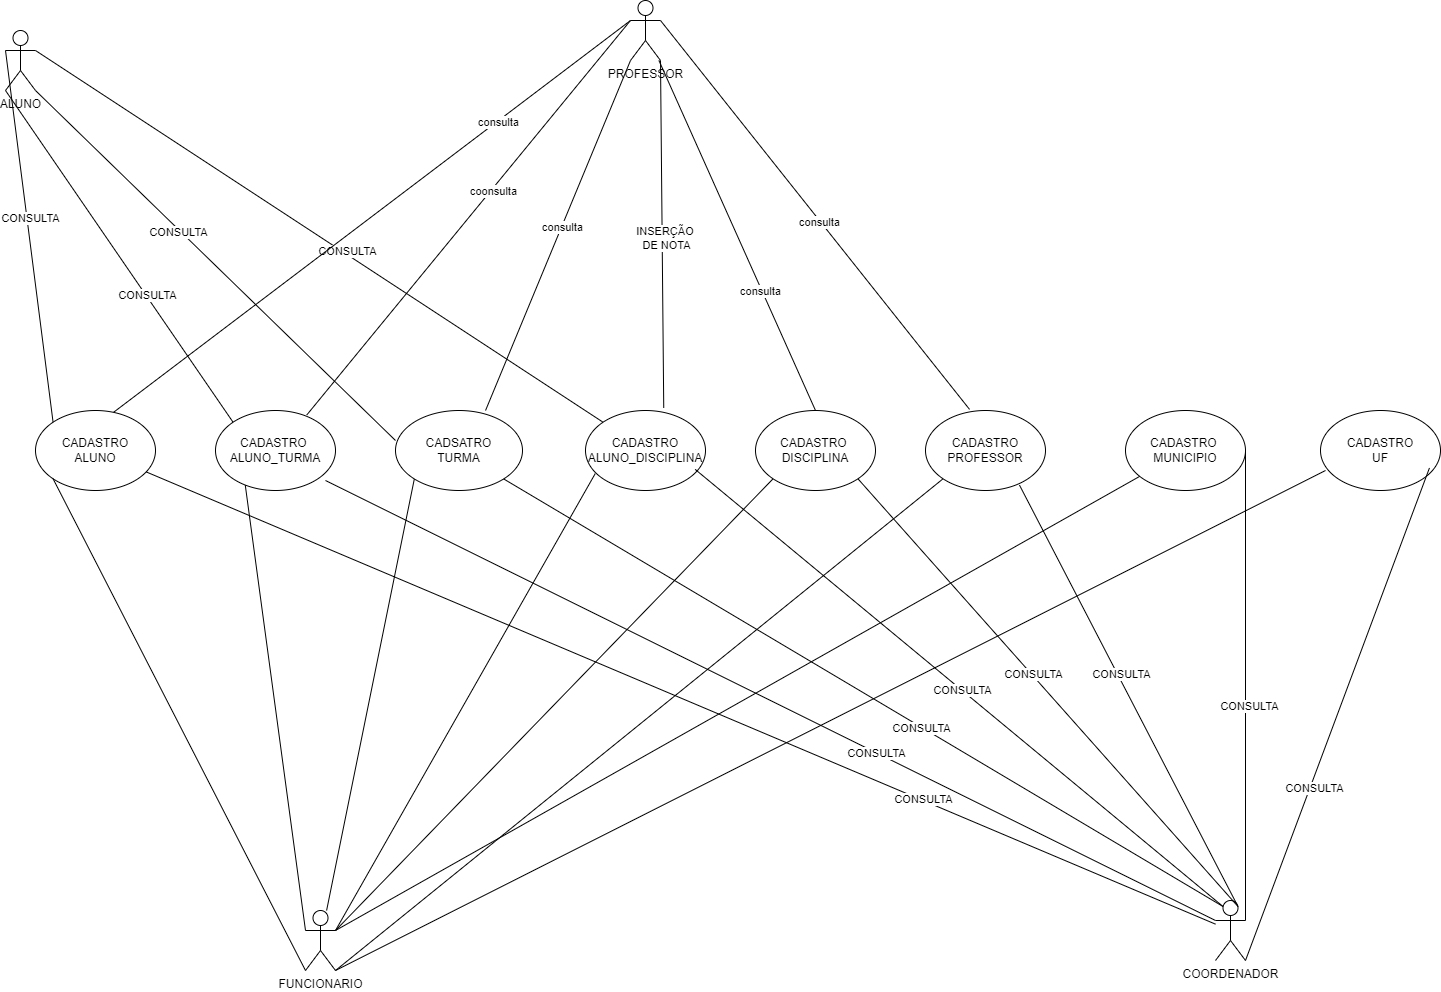

The diagram above was exported from draw.io. Its source (the exported page's mxGraphModel, read from the mxfile embedded in the PNG):
<mxGraphModel dx="2876" dy="1114" grid="1" gridSize="10" guides="1" tooltips="1" connect="1" arrows="1" fold="1" page="1" pageScale="1" pageWidth="827" pageHeight="1169" math="0" shadow="0">
  <root>
    <mxCell id="0" />
    <mxCell id="1" parent="0" />
    <mxCell id="fUe2dvXHMGc8UCvGNTpH-2" value="CADASTRO&lt;br&gt;ALUNO" style="ellipse;whiteSpace=wrap;html=1;" vertex="1" parent="1">
      <mxGeometry x="-740" y="440" width="120" height="80" as="geometry" />
    </mxCell>
    <mxCell id="fUe2dvXHMGc8UCvGNTpH-3" value="CADASTRO&amp;nbsp;&lt;br&gt;ALUNO_TURMA" style="ellipse;whiteSpace=wrap;html=1;" vertex="1" parent="1">
      <mxGeometry x="-560" y="440" width="120" height="80" as="geometry" />
    </mxCell>
    <mxCell id="fUe2dvXHMGc8UCvGNTpH-4" value="CADSATRO&lt;br&gt;TURMA" style="ellipse;whiteSpace=wrap;html=1;" vertex="1" parent="1">
      <mxGeometry x="-380" y="440" width="127" height="80" as="geometry" />
    </mxCell>
    <mxCell id="fUe2dvXHMGc8UCvGNTpH-7" value="CADASTRO&lt;br&gt;ALUNO_DISCIPLINA" style="ellipse;whiteSpace=wrap;html=1;" vertex="1" parent="1">
      <mxGeometry x="-190" y="440" width="120" height="80" as="geometry" />
    </mxCell>
    <mxCell id="fUe2dvXHMGc8UCvGNTpH-8" value="CADASTRO&amp;nbsp;&lt;br&gt;DISCIPLINA" style="ellipse;whiteSpace=wrap;html=1;" vertex="1" parent="1">
      <mxGeometry x="-20" y="440" width="120" height="80" as="geometry" />
    </mxCell>
    <mxCell id="fUe2dvXHMGc8UCvGNTpH-9" value="CADASTRO PROFESSOR" style="ellipse;whiteSpace=wrap;html=1;" vertex="1" parent="1">
      <mxGeometry x="150" y="440" width="120" height="80" as="geometry" />
    </mxCell>
    <mxCell id="fUe2dvXHMGc8UCvGNTpH-10" value="CADASTRO&amp;nbsp;&lt;br&gt;MUNICIPIO" style="ellipse;whiteSpace=wrap;html=1;" vertex="1" parent="1">
      <mxGeometry x="350" y="440" width="120" height="80" as="geometry" />
    </mxCell>
    <mxCell id="fUe2dvXHMGc8UCvGNTpH-11" value="CADASTRO&lt;br&gt;UF" style="ellipse;whiteSpace=wrap;html=1;" vertex="1" parent="1">
      <mxGeometry x="545" y="440" width="120" height="80" as="geometry" />
    </mxCell>
    <mxCell id="fUe2dvXHMGc8UCvGNTpH-41" value="FUNCIONARIO" style="shape=umlActor;verticalLabelPosition=bottom;verticalAlign=top;html=1;outlineConnect=0;" vertex="1" parent="1">
      <mxGeometry x="-470" y="940" width="30" height="60" as="geometry" />
    </mxCell>
    <mxCell id="fUe2dvXHMGc8UCvGNTpH-42" value="COORDENADOR" style="shape=umlActor;verticalLabelPosition=bottom;verticalAlign=top;html=1;outlineConnect=0;" vertex="1" parent="1">
      <mxGeometry x="440" y="930" width="30" height="60" as="geometry" />
    </mxCell>
    <mxCell id="fUe2dvXHMGc8UCvGNTpH-43" value="" style="endArrow=none;html=1;rounded=0;entryX=0;entryY=1;entryDx=0;entryDy=0;entryPerimeter=0;exitX=0;exitY=1;exitDx=0;exitDy=0;" edge="1" parent="1" source="fUe2dvXHMGc8UCvGNTpH-2" target="fUe2dvXHMGc8UCvGNTpH-41">
      <mxGeometry width="50" height="50" relative="1" as="geometry">
        <mxPoint x="-560" y="850" as="sourcePoint" />
        <mxPoint x="-510" y="800" as="targetPoint" />
      </mxGeometry>
    </mxCell>
    <mxCell id="fUe2dvXHMGc8UCvGNTpH-44" value="" style="endArrow=none;html=1;rounded=0;" edge="1" parent="1" source="fUe2dvXHMGc8UCvGNTpH-2" target="fUe2dvXHMGc8UCvGNTpH-42">
      <mxGeometry width="50" height="50" relative="1" as="geometry">
        <mxPoint x="-580" y="580" as="sourcePoint" />
        <mxPoint x="-530" y="530" as="targetPoint" />
      </mxGeometry>
    </mxCell>
    <mxCell id="fUe2dvXHMGc8UCvGNTpH-66" value="CONSULTA" style="edgeLabel;html=1;align=center;verticalAlign=middle;resizable=0;points=[];" vertex="1" connectable="0" parent="fUe2dvXHMGc8UCvGNTpH-44">
      <mxGeometry x="0.4529" y="2" relative="1" as="geometry">
        <mxPoint as="offset" />
      </mxGeometry>
    </mxCell>
    <mxCell id="fUe2dvXHMGc8UCvGNTpH-45" value="" style="endArrow=none;html=1;rounded=0;entryX=0.248;entryY=0.932;entryDx=0;entryDy=0;exitX=0;exitY=0.3333333333333333;exitDx=0;exitDy=0;exitPerimeter=0;entryPerimeter=0;" edge="1" parent="1" source="fUe2dvXHMGc8UCvGNTpH-41" target="fUe2dvXHMGc8UCvGNTpH-3">
      <mxGeometry width="50" height="50" relative="1" as="geometry">
        <mxPoint x="-460" y="580" as="sourcePoint" />
        <mxPoint x="-410" y="530" as="targetPoint" />
      </mxGeometry>
    </mxCell>
    <mxCell id="fUe2dvXHMGc8UCvGNTpH-46" value="" style="endArrow=none;html=1;rounded=0;entryX=0;entryY=0.3333333333333333;entryDx=0;entryDy=0;entryPerimeter=0;" edge="1" parent="1" target="fUe2dvXHMGc8UCvGNTpH-42">
      <mxGeometry width="50" height="50" relative="1" as="geometry">
        <mxPoint x="-450" y="510" as="sourcePoint" />
        <mxPoint x="-390" y="520" as="targetPoint" />
      </mxGeometry>
    </mxCell>
    <mxCell id="fUe2dvXHMGc8UCvGNTpH-65" value="CONSULTA" style="edgeLabel;html=1;align=center;verticalAlign=middle;resizable=0;points=[];" vertex="1" connectable="0" parent="fUe2dvXHMGc8UCvGNTpH-46">
      <mxGeometry x="0.2362" relative="1" as="geometry">
        <mxPoint as="offset" />
      </mxGeometry>
    </mxCell>
    <mxCell id="fUe2dvXHMGc8UCvGNTpH-47" value="" style="endArrow=none;html=1;rounded=0;entryX=0;entryY=1;entryDx=0;entryDy=0;" edge="1" parent="1" source="fUe2dvXHMGc8UCvGNTpH-41" target="fUe2dvXHMGc8UCvGNTpH-4">
      <mxGeometry width="50" height="50" relative="1" as="geometry">
        <mxPoint x="-430" y="930" as="sourcePoint" />
        <mxPoint x="-380" y="880" as="targetPoint" />
      </mxGeometry>
    </mxCell>
    <mxCell id="fUe2dvXHMGc8UCvGNTpH-48" value="" style="endArrow=none;html=1;rounded=0;exitX=1;exitY=1;exitDx=0;exitDy=0;entryX=0.25;entryY=0.1;entryDx=0;entryDy=0;entryPerimeter=0;" edge="1" parent="1" source="fUe2dvXHMGc8UCvGNTpH-4" target="fUe2dvXHMGc8UCvGNTpH-42">
      <mxGeometry width="50" height="50" relative="1" as="geometry">
        <mxPoint x="-220" y="610" as="sourcePoint" />
        <mxPoint x="-170" y="560" as="targetPoint" />
      </mxGeometry>
    </mxCell>
    <mxCell id="fUe2dvXHMGc8UCvGNTpH-64" value="CONSULTA" style="edgeLabel;html=1;align=center;verticalAlign=middle;resizable=0;points=[];" vertex="1" connectable="0" parent="fUe2dvXHMGc8UCvGNTpH-48">
      <mxGeometry x="0.16" y="-1" relative="1" as="geometry">
        <mxPoint as="offset" />
      </mxGeometry>
    </mxCell>
    <mxCell id="fUe2dvXHMGc8UCvGNTpH-49" value="" style="endArrow=none;html=1;rounded=0;entryX=0.081;entryY=0.789;entryDx=0;entryDy=0;entryPerimeter=0;exitX=1;exitY=0.3333333333333333;exitDx=0;exitDy=0;exitPerimeter=0;" edge="1" parent="1" source="fUe2dvXHMGc8UCvGNTpH-41" target="fUe2dvXHMGc8UCvGNTpH-7">
      <mxGeometry width="50" height="50" relative="1" as="geometry">
        <mxPoint x="-220" y="580" as="sourcePoint" />
        <mxPoint x="-170" y="530" as="targetPoint" />
      </mxGeometry>
    </mxCell>
    <mxCell id="fUe2dvXHMGc8UCvGNTpH-50" value="" style="endArrow=none;html=1;rounded=0;exitX=0.914;exitY=0.736;exitDx=0;exitDy=0;exitPerimeter=0;entryX=0.25;entryY=0.1;entryDx=0;entryDy=0;entryPerimeter=0;" edge="1" parent="1" source="fUe2dvXHMGc8UCvGNTpH-7" target="fUe2dvXHMGc8UCvGNTpH-42">
      <mxGeometry width="50" height="50" relative="1" as="geometry">
        <mxPoint x="-70" y="600" as="sourcePoint" />
        <mxPoint x="-20" y="550" as="targetPoint" />
      </mxGeometry>
    </mxCell>
    <mxCell id="fUe2dvXHMGc8UCvGNTpH-63" value="CONSULTA" style="edgeLabel;html=1;align=center;verticalAlign=middle;resizable=0;points=[];" vertex="1" connectable="0" parent="fUe2dvXHMGc8UCvGNTpH-50">
      <mxGeometry x="0.0095" relative="1" as="geometry">
        <mxPoint as="offset" />
      </mxGeometry>
    </mxCell>
    <mxCell id="fUe2dvXHMGc8UCvGNTpH-51" value="" style="endArrow=none;html=1;rounded=0;exitX=1;exitY=0.3333333333333333;exitDx=0;exitDy=0;exitPerimeter=0;entryX=0;entryY=1;entryDx=0;entryDy=0;" edge="1" parent="1" source="fUe2dvXHMGc8UCvGNTpH-41" target="fUe2dvXHMGc8UCvGNTpH-8">
      <mxGeometry width="50" height="50" relative="1" as="geometry">
        <mxPoint x="-400" y="950" as="sourcePoint" />
        <mxPoint x="-350" y="900" as="targetPoint" />
      </mxGeometry>
    </mxCell>
    <mxCell id="fUe2dvXHMGc8UCvGNTpH-52" value="" style="endArrow=none;html=1;rounded=0;exitX=1;exitY=1;exitDx=0;exitDy=0;entryX=0.75;entryY=0.1;entryDx=0;entryDy=0;entryPerimeter=0;" edge="1" parent="1" source="fUe2dvXHMGc8UCvGNTpH-8" target="fUe2dvXHMGc8UCvGNTpH-42">
      <mxGeometry width="50" height="50" relative="1" as="geometry">
        <mxPoint x="100" y="590" as="sourcePoint" />
        <mxPoint x="150" y="540" as="targetPoint" />
      </mxGeometry>
    </mxCell>
    <mxCell id="fUe2dvXHMGc8UCvGNTpH-62" value="CONSULTA" style="edgeLabel;html=1;align=center;verticalAlign=middle;resizable=0;points=[];" vertex="1" connectable="0" parent="fUe2dvXHMGc8UCvGNTpH-52">
      <mxGeometry x="-0.0864" y="1" relative="1" as="geometry">
        <mxPoint as="offset" />
      </mxGeometry>
    </mxCell>
    <mxCell id="fUe2dvXHMGc8UCvGNTpH-53" value="" style="endArrow=none;html=1;rounded=0;entryX=0;entryY=1;entryDx=0;entryDy=0;" edge="1" parent="1" target="fUe2dvXHMGc8UCvGNTpH-9">
      <mxGeometry width="50" height="50" relative="1" as="geometry">
        <mxPoint x="-440" y="1000" as="sourcePoint" />
        <mxPoint x="160" y="520" as="targetPoint" />
      </mxGeometry>
    </mxCell>
    <mxCell id="fUe2dvXHMGc8UCvGNTpH-54" value="" style="endArrow=none;html=1;rounded=0;exitX=0.783;exitY=0.932;exitDx=0;exitDy=0;exitPerimeter=0;entryX=0.75;entryY=0.1;entryDx=0;entryDy=0;entryPerimeter=0;" edge="1" parent="1" source="fUe2dvXHMGc8UCvGNTpH-9" target="fUe2dvXHMGc8UCvGNTpH-42">
      <mxGeometry width="50" height="50" relative="1" as="geometry">
        <mxPoint x="250" y="600" as="sourcePoint" />
        <mxPoint x="300" y="550" as="targetPoint" />
      </mxGeometry>
    </mxCell>
    <mxCell id="fUe2dvXHMGc8UCvGNTpH-61" value="CONSULTA" style="edgeLabel;html=1;align=center;verticalAlign=middle;resizable=0;points=[];" vertex="1" connectable="0" parent="fUe2dvXHMGc8UCvGNTpH-54">
      <mxGeometry x="-0.099" y="3" relative="1" as="geometry">
        <mxPoint as="offset" />
      </mxGeometry>
    </mxCell>
    <mxCell id="fUe2dvXHMGc8UCvGNTpH-55" value="" style="endArrow=none;html=1;rounded=0;entryX=0.908;entryY=0.718;entryDx=0;entryDy=0;entryPerimeter=0;exitX=1;exitY=1;exitDx=0;exitDy=0;exitPerimeter=0;" edge="1" parent="1" source="fUe2dvXHMGc8UCvGNTpH-42" target="fUe2dvXHMGc8UCvGNTpH-11">
      <mxGeometry width="50" height="50" relative="1" as="geometry">
        <mxPoint x="470" y="860" as="sourcePoint" />
        <mxPoint x="520" y="810" as="targetPoint" />
      </mxGeometry>
    </mxCell>
    <mxCell id="fUe2dvXHMGc8UCvGNTpH-59" value="CONSULTA" style="edgeLabel;html=1;align=center;verticalAlign=middle;resizable=0;points=[];" vertex="1" connectable="0" parent="fUe2dvXHMGc8UCvGNTpH-55">
      <mxGeometry x="-0.2944" y="-3" relative="1" as="geometry">
        <mxPoint as="offset" />
      </mxGeometry>
    </mxCell>
    <mxCell id="fUe2dvXHMGc8UCvGNTpH-56" value="" style="endArrow=none;html=1;rounded=0;exitX=1;exitY=1;exitDx=0;exitDy=0;exitPerimeter=0;" edge="1" parent="1" source="fUe2dvXHMGc8UCvGNTpH-41">
      <mxGeometry width="50" height="50" relative="1" as="geometry">
        <mxPoint x="500" y="550" as="sourcePoint" />
        <mxPoint x="550" y="500" as="targetPoint" />
      </mxGeometry>
    </mxCell>
    <mxCell id="fUe2dvXHMGc8UCvGNTpH-57" value="" style="endArrow=none;html=1;rounded=0;exitX=1;exitY=0.5;exitDx=0;exitDy=0;entryX=1;entryY=0.3333333333333333;entryDx=0;entryDy=0;entryPerimeter=0;" edge="1" parent="1" source="fUe2dvXHMGc8UCvGNTpH-10" target="fUe2dvXHMGc8UCvGNTpH-42">
      <mxGeometry width="50" height="50" relative="1" as="geometry">
        <mxPoint x="490" y="500" as="sourcePoint" />
        <mxPoint x="540" y="450" as="targetPoint" />
      </mxGeometry>
    </mxCell>
    <mxCell id="fUe2dvXHMGc8UCvGNTpH-60" value="CONSULTA" style="edgeLabel;html=1;align=center;verticalAlign=middle;resizable=0;points=[];" vertex="1" connectable="0" parent="fUe2dvXHMGc8UCvGNTpH-57">
      <mxGeometry x="0.0899" y="3" relative="1" as="geometry">
        <mxPoint as="offset" />
      </mxGeometry>
    </mxCell>
    <mxCell id="fUe2dvXHMGc8UCvGNTpH-58" value="" style="endArrow=none;html=1;rounded=0;exitX=1;exitY=0.3333333333333333;exitDx=0;exitDy=0;exitPerimeter=0;" edge="1" parent="1" source="fUe2dvXHMGc8UCvGNTpH-41" target="fUe2dvXHMGc8UCvGNTpH-10">
      <mxGeometry width="50" height="50" relative="1" as="geometry">
        <mxPoint x="280" y="560" as="sourcePoint" />
        <mxPoint x="330" y="510" as="targetPoint" />
      </mxGeometry>
    </mxCell>
    <mxCell id="fUe2dvXHMGc8UCvGNTpH-67" value="ALUNO" style="shape=umlActor;verticalLabelPosition=bottom;verticalAlign=top;html=1;outlineConnect=0;" vertex="1" parent="1">
      <mxGeometry x="-770" y="60" width="30" height="60" as="geometry" />
    </mxCell>
    <mxCell id="fUe2dvXHMGc8UCvGNTpH-68" value="" style="endArrow=none;html=1;rounded=0;exitX=0;exitY=0;exitDx=0;exitDy=0;entryX=0;entryY=0.3333333333333333;entryDx=0;entryDy=0;entryPerimeter=0;" edge="1" parent="1" source="fUe2dvXHMGc8UCvGNTpH-2" target="fUe2dvXHMGc8UCvGNTpH-67">
      <mxGeometry width="50" height="50" relative="1" as="geometry">
        <mxPoint x="-700" y="390" as="sourcePoint" />
        <mxPoint x="-650" y="340" as="targetPoint" />
      </mxGeometry>
    </mxCell>
    <mxCell id="fUe2dvXHMGc8UCvGNTpH-75" value="CONSULTA" style="edgeLabel;html=1;align=center;verticalAlign=middle;resizable=0;points=[];" vertex="1" connectable="0" parent="fUe2dvXHMGc8UCvGNTpH-68">
      <mxGeometry x="0.1082" y="-3" relative="1" as="geometry">
        <mxPoint y="1" as="offset" />
      </mxGeometry>
    </mxCell>
    <mxCell id="fUe2dvXHMGc8UCvGNTpH-69" value="" style="endArrow=none;html=1;rounded=0;exitX=0;exitY=0;exitDx=0;exitDy=0;entryX=0;entryY=1;entryDx=0;entryDy=0;entryPerimeter=0;" edge="1" parent="1" source="fUe2dvXHMGc8UCvGNTpH-3" target="fUe2dvXHMGc8UCvGNTpH-67">
      <mxGeometry width="50" height="50" relative="1" as="geometry">
        <mxPoint x="-540" y="440" as="sourcePoint" />
        <mxPoint x="-490" y="390" as="targetPoint" />
      </mxGeometry>
    </mxCell>
    <mxCell id="fUe2dvXHMGc8UCvGNTpH-74" value="CONSULTA" style="edgeLabel;html=1;align=center;verticalAlign=middle;resizable=0;points=[];" vertex="1" connectable="0" parent="fUe2dvXHMGc8UCvGNTpH-69">
      <mxGeometry x="-0.2305" y="-1" relative="1" as="geometry">
        <mxPoint as="offset" />
      </mxGeometry>
    </mxCell>
    <mxCell id="fUe2dvXHMGc8UCvGNTpH-70" value="" style="endArrow=none;html=1;rounded=0;exitX=0;exitY=0.375;exitDx=0;exitDy=0;exitPerimeter=0;entryX=1;entryY=1;entryDx=0;entryDy=0;entryPerimeter=0;" edge="1" parent="1" source="fUe2dvXHMGc8UCvGNTpH-4" target="fUe2dvXHMGc8UCvGNTpH-67">
      <mxGeometry width="50" height="50" relative="1" as="geometry">
        <mxPoint x="-410" y="420" as="sourcePoint" />
        <mxPoint x="-360" y="370" as="targetPoint" />
      </mxGeometry>
    </mxCell>
    <mxCell id="fUe2dvXHMGc8UCvGNTpH-73" value="CONSULTA" style="edgeLabel;html=1;align=center;verticalAlign=middle;resizable=0;points=[];" vertex="1" connectable="0" parent="fUe2dvXHMGc8UCvGNTpH-70">
      <mxGeometry x="0.1993" y="2" relative="1" as="geometry">
        <mxPoint as="offset" />
      </mxGeometry>
    </mxCell>
    <mxCell id="fUe2dvXHMGc8UCvGNTpH-71" value="" style="endArrow=none;html=1;rounded=0;exitX=0;exitY=0;exitDx=0;exitDy=0;entryX=1;entryY=0.3333333333333333;entryDx=0;entryDy=0;entryPerimeter=0;" edge="1" parent="1" source="fUe2dvXHMGc8UCvGNTpH-7" target="fUe2dvXHMGc8UCvGNTpH-67">
      <mxGeometry width="50" height="50" relative="1" as="geometry">
        <mxPoint x="-200" y="400" as="sourcePoint" />
        <mxPoint x="-150" y="350" as="targetPoint" />
      </mxGeometry>
    </mxCell>
    <mxCell id="fUe2dvXHMGc8UCvGNTpH-72" value="CONSULTA" style="edgeLabel;html=1;align=center;verticalAlign=middle;resizable=0;points=[];" vertex="1" connectable="0" parent="fUe2dvXHMGc8UCvGNTpH-71">
      <mxGeometry x="-0.0898" y="-3" relative="1" as="geometry">
        <mxPoint as="offset" />
      </mxGeometry>
    </mxCell>
    <mxCell id="fUe2dvXHMGc8UCvGNTpH-76" value="PROFESSOR" style="shape=umlActor;verticalLabelPosition=bottom;verticalAlign=top;html=1;outlineConnect=0;" vertex="1" parent="1">
      <mxGeometry x="-145" y="30" width="30" height="60" as="geometry" />
    </mxCell>
    <mxCell id="fUe2dvXHMGc8UCvGNTpH-81" value="" style="endArrow=none;html=1;rounded=0;entryX=0.367;entryY=-0.014;entryDx=0;entryDy=0;entryPerimeter=0;exitX=1;exitY=0.3333333333333333;exitDx=0;exitDy=0;exitPerimeter=0;" edge="1" parent="1" source="fUe2dvXHMGc8UCvGNTpH-76" target="fUe2dvXHMGc8UCvGNTpH-9">
      <mxGeometry width="50" height="50" relative="1" as="geometry">
        <mxPoint x="10" y="200" as="sourcePoint" />
        <mxPoint x="60" y="150" as="targetPoint" />
      </mxGeometry>
    </mxCell>
    <mxCell id="fUe2dvXHMGc8UCvGNTpH-94" value="consulta" style="edgeLabel;html=1;align=center;verticalAlign=middle;resizable=0;points=[];" vertex="1" connectable="0" parent="fUe2dvXHMGc8UCvGNTpH-81">
      <mxGeometry x="0.0279" y="-1" relative="1" as="geometry">
        <mxPoint as="offset" />
      </mxGeometry>
    </mxCell>
    <mxCell id="fUe2dvXHMGc8UCvGNTpH-82" value="" style="endArrow=none;html=1;rounded=0;entryX=0.5;entryY=0;entryDx=0;entryDy=0;" edge="1" parent="1" source="fUe2dvXHMGc8UCvGNTpH-76" target="fUe2dvXHMGc8UCvGNTpH-8">
      <mxGeometry width="50" height="50" relative="1" as="geometry">
        <mxPoint x="-120" y="90" as="sourcePoint" />
        <mxPoint x="-90" y="200" as="targetPoint" />
      </mxGeometry>
    </mxCell>
    <mxCell id="fUe2dvXHMGc8UCvGNTpH-93" value="consulta" style="edgeLabel;html=1;align=center;verticalAlign=middle;resizable=0;points=[];" vertex="1" connectable="0" parent="fUe2dvXHMGc8UCvGNTpH-82">
      <mxGeometry x="0.3138" y="-2" relative="1" as="geometry">
        <mxPoint as="offset" />
      </mxGeometry>
    </mxCell>
    <mxCell id="fUe2dvXHMGc8UCvGNTpH-83" value="" style="endArrow=none;html=1;rounded=0;exitX=0.652;exitY=-0.032;exitDx=0;exitDy=0;exitPerimeter=0;entryX=1;entryY=1;entryDx=0;entryDy=0;entryPerimeter=0;" edge="1" parent="1" source="fUe2dvXHMGc8UCvGNTpH-7" target="fUe2dvXHMGc8UCvGNTpH-76">
      <mxGeometry width="50" height="50" relative="1" as="geometry">
        <mxPoint x="-130" y="390" as="sourcePoint" />
        <mxPoint x="-80" y="340" as="targetPoint" />
      </mxGeometry>
    </mxCell>
    <mxCell id="fUe2dvXHMGc8UCvGNTpH-87" value="INSERÇÃO&amp;nbsp;&lt;br&gt;DE NOTA" style="edgeLabel;html=1;align=center;verticalAlign=middle;resizable=0;points=[];" vertex="1" connectable="0" parent="fUe2dvXHMGc8UCvGNTpH-83">
      <mxGeometry x="-0.0216" y="-4" relative="1" as="geometry">
        <mxPoint as="offset" />
      </mxGeometry>
    </mxCell>
    <mxCell id="fUe2dvXHMGc8UCvGNTpH-84" value="" style="endArrow=none;html=1;rounded=0;exitX=0.709;exitY=0;exitDx=0;exitDy=0;exitPerimeter=0;entryX=0;entryY=1;entryDx=0;entryDy=0;entryPerimeter=0;" edge="1" parent="1" source="fUe2dvXHMGc8UCvGNTpH-4" target="fUe2dvXHMGc8UCvGNTpH-76">
      <mxGeometry width="50" height="50" relative="1" as="geometry">
        <mxPoint x="-310" y="300" as="sourcePoint" />
        <mxPoint x="-260" y="250" as="targetPoint" />
      </mxGeometry>
    </mxCell>
    <mxCell id="fUe2dvXHMGc8UCvGNTpH-92" value="consulta" style="edgeLabel;html=1;align=center;verticalAlign=middle;resizable=0;points=[];" vertex="1" connectable="0" parent="fUe2dvXHMGc8UCvGNTpH-84">
      <mxGeometry x="0.0453" relative="1" as="geometry">
        <mxPoint as="offset" />
      </mxGeometry>
    </mxCell>
    <mxCell id="fUe2dvXHMGc8UCvGNTpH-85" value="" style="endArrow=none;html=1;rounded=0;exitX=0.76;exitY=0.057;exitDx=0;exitDy=0;exitPerimeter=0;entryX=0;entryY=0.3333333333333333;entryDx=0;entryDy=0;entryPerimeter=0;" edge="1" parent="1" source="fUe2dvXHMGc8UCvGNTpH-3" target="fUe2dvXHMGc8UCvGNTpH-76">
      <mxGeometry width="50" height="50" relative="1" as="geometry">
        <mxPoint x="-350" y="230" as="sourcePoint" />
        <mxPoint x="-300" y="180" as="targetPoint" />
      </mxGeometry>
    </mxCell>
    <mxCell id="fUe2dvXHMGc8UCvGNTpH-91" value="coonsulta" style="edgeLabel;html=1;align=center;verticalAlign=middle;resizable=0;points=[];" vertex="1" connectable="0" parent="fUe2dvXHMGc8UCvGNTpH-85">
      <mxGeometry x="0.1404" y="-2" relative="1" as="geometry">
        <mxPoint as="offset" />
      </mxGeometry>
    </mxCell>
    <mxCell id="fUe2dvXHMGc8UCvGNTpH-86" value="" style="endArrow=none;html=1;rounded=0;entryX=0;entryY=0.3333333333333333;entryDx=0;entryDy=0;entryPerimeter=0;exitX=0.652;exitY=0.021;exitDx=0;exitDy=0;exitPerimeter=0;" edge="1" parent="1" source="fUe2dvXHMGc8UCvGNTpH-2" target="fUe2dvXHMGc8UCvGNTpH-76">
      <mxGeometry width="50" height="50" relative="1" as="geometry">
        <mxPoint x="-430" y="310" as="sourcePoint" />
        <mxPoint x="-380" y="260" as="targetPoint" />
      </mxGeometry>
    </mxCell>
    <mxCell id="fUe2dvXHMGc8UCvGNTpH-89" value="consulta" style="edgeLabel;html=1;align=center;verticalAlign=middle;resizable=0;points=[];" vertex="1" connectable="0" parent="fUe2dvXHMGc8UCvGNTpH-86">
      <mxGeometry x="0.4852" y="-1" relative="1" as="geometry">
        <mxPoint as="offset" />
      </mxGeometry>
    </mxCell>
  </root>
</mxGraphModel>